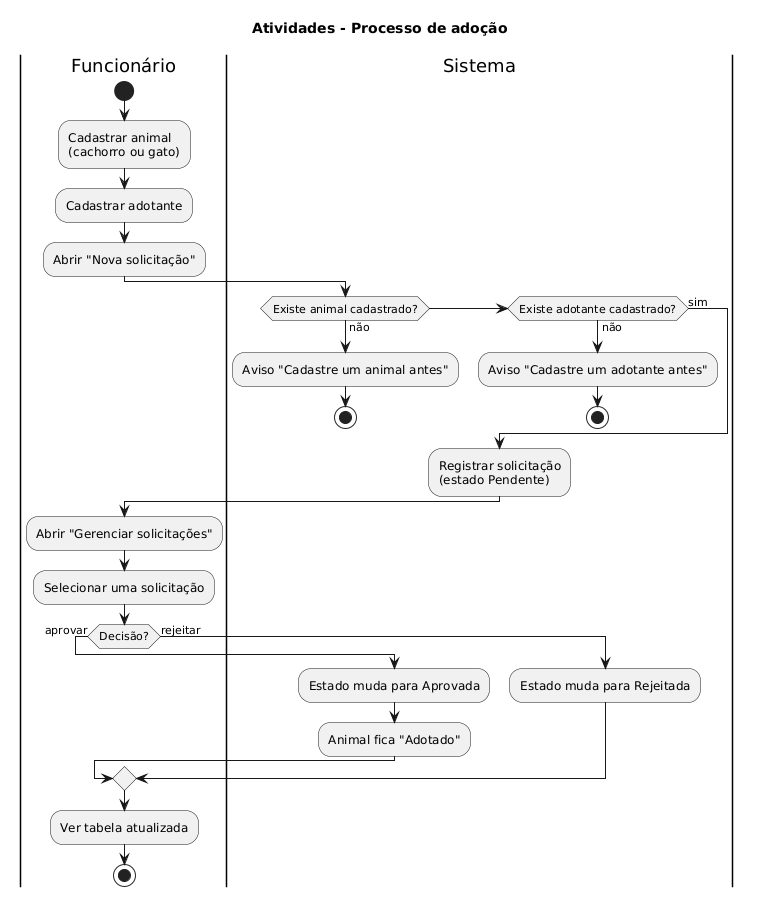

The diagram above was rendered by PlantUML. Its source (embedded in the PNG):
@startuml
title Atividades - Processo de adoção
|Funcionário|
start
:Cadastrar animal\n(cachorro ou gato);
:Cadastrar adotante;
:Abrir "Nova solicitação";
|Sistema|
if (Existe animal cadastrado?) then (não)
  :Aviso "Cadastre um animal antes";
  stop
elseif (Existe adotante cadastrado?) then (não)
  :Aviso "Cadastre um adotante antes";
  stop
else (sim)
endif
:Registrar solicitação\n(estado Pendente);
|Funcionário|
:Abrir "Gerenciar solicitações";
:Selecionar uma solicitação;
if (Decisão?) then (aprovar)
  |Sistema|
  :Estado muda para Aprovada;
  :Animal fica "Adotado";
else (rejeitar)
  |Sistema|
  :Estado muda para Rejeitada;
endif
|Funcionário|
:Ver tabela atualizada;
stop
@enduml